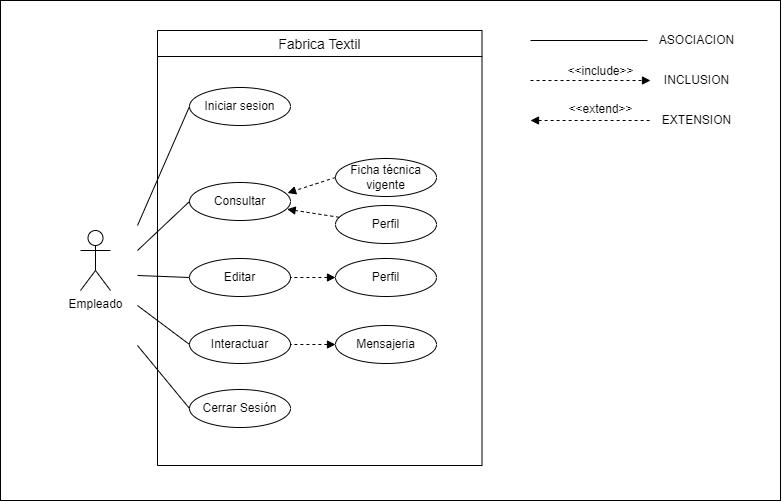

The diagram above was exported from draw.io. Its source (the exported page's mxGraphModel, read from the mxfile embedded in the PNG):
<mxGraphModel dx="1373" dy="1170" grid="1" gridSize="10" guides="1" tooltips="1" connect="1" arrows="1" fold="1" page="1" pageScale="1" pageWidth="827" pageHeight="1169" math="0" shadow="0">
  <root>
    <mxCell id="0" />
    <mxCell id="1" parent="0" />
    <mxCell id="2" value="" style="group" vertex="1" connectable="0" parent="1">
      <mxGeometry x="850" y="20" width="780" height="500" as="geometry" />
    </mxCell>
    <mxCell id="3" value="" style="rounded=0;whiteSpace=wrap;html=1;" vertex="1" parent="2">
      <mxGeometry width="780" height="500" as="geometry" />
    </mxCell>
    <mxCell id="4" value="Empleado" style="shape=umlActor;verticalLabelPosition=bottom;verticalAlign=top;html=1;" vertex="1" parent="2">
      <mxGeometry x="80" y="230" width="30" height="60" as="geometry" />
    </mxCell>
    <mxCell id="5" value="Iniciar sesion" style="ellipse;whiteSpace=wrap;html=1;" vertex="1" parent="2">
      <mxGeometry x="189" y="87" width="101" height="38" as="geometry" />
    </mxCell>
    <mxCell id="6" value="Consultar" style="ellipse;whiteSpace=wrap;html=1;" vertex="1" parent="2">
      <mxGeometry x="189" y="182" width="101" height="38" as="geometry" />
    </mxCell>
    <mxCell id="7" value="Cerrar Sesión" style="ellipse;whiteSpace=wrap;html=1;" vertex="1" parent="2">
      <mxGeometry x="189" y="389" width="101" height="38" as="geometry" />
    </mxCell>
    <mxCell id="8" value="Editar" style="ellipse;whiteSpace=wrap;html=1;" vertex="1" parent="2">
      <mxGeometry x="189" y="258" width="101" height="38" as="geometry" />
    </mxCell>
    <mxCell id="9" value="Perfil" style="ellipse;whiteSpace=wrap;html=1;" vertex="1" parent="2">
      <mxGeometry x="335" y="258" width="101" height="38" as="geometry" />
    </mxCell>
    <mxCell id="10" value="" style="endArrow=none;html=1;rounded=0;dashed=1;endFill=0;startArrow=block;startFill=1;" edge="1" parent="2" source="9" target="8">
      <mxGeometry width="50" height="50" relative="1" as="geometry">
        <mxPoint x="460" y="370" as="sourcePoint" />
        <mxPoint x="510" y="320" as="targetPoint" />
      </mxGeometry>
    </mxCell>
    <mxCell id="11" value="" style="endArrow=none;html=1;rounded=0;entryX=0;entryY=0.5;entryDx=0;entryDy=0;" edge="1" parent="2" target="6">
      <mxGeometry width="50" height="50" relative="1" as="geometry">
        <mxPoint x="137" y="250" as="sourcePoint" />
        <mxPoint x="610" y="370" as="targetPoint" />
      </mxGeometry>
    </mxCell>
    <mxCell id="12" value="" style="endArrow=none;html=1;rounded=0;entryX=0;entryY=0.5;entryDx=0;entryDy=0;" edge="1" parent="2" target="5">
      <mxGeometry width="50" height="50" relative="1" as="geometry">
        <mxPoint x="137" y="225" as="sourcePoint" />
        <mxPoint x="315.1189884558946" y="229.33528783463134" as="targetPoint" />
      </mxGeometry>
    </mxCell>
    <mxCell id="13" value="" style="endArrow=none;html=1;rounded=0;entryX=0;entryY=0.5;entryDx=0;entryDy=0;" edge="1" parent="2" target="8">
      <mxGeometry width="50" height="50" relative="1" as="geometry">
        <mxPoint x="137" y="275" as="sourcePoint" />
        <mxPoint x="242.10409962955168" y="336.6584605952132" as="targetPoint" />
      </mxGeometry>
    </mxCell>
    <mxCell id="14" value="" style="endArrow=none;html=1;rounded=0;entryX=0;entryY=0.5;entryDx=0;entryDy=0;" edge="1" parent="2" target="7">
      <mxGeometry width="50" height="50" relative="1" as="geometry">
        <mxPoint x="137" y="345" as="sourcePoint" />
        <mxPoint x="341.21791506184513" y="541.4395297884662" as="targetPoint" />
      </mxGeometry>
    </mxCell>
    <mxCell id="15" value="Fabrica Textil" style="swimlane;fontStyle=0;childLayout=stackLayout;horizontal=1;startSize=26;horizontalStack=0;resizeParent=1;resizeParentMax=0;resizeLast=0;collapsible=1;marginBottom=0;align=center;fontSize=14;" vertex="1" parent="2">
      <mxGeometry x="157" y="30" width="324.5" height="435" as="geometry" />
    </mxCell>
    <mxCell id="16" value="Ficha técnica vigente" style="ellipse;whiteSpace=wrap;html=1;" vertex="1" parent="2">
      <mxGeometry x="335" y="158" width="101" height="38" as="geometry" />
    </mxCell>
    <mxCell id="17" value="Perfil" style="ellipse;whiteSpace=wrap;html=1;" vertex="1" parent="2">
      <mxGeometry x="335" y="205" width="101" height="38" as="geometry" />
    </mxCell>
    <mxCell id="18" value="" style="endArrow=block;html=1;rounded=0;dashed=1;endFill=1;exitX=0;exitY=0.5;exitDx=0;exitDy=0;entryX=0.971;entryY=0.276;entryDx=0;entryDy=0;entryPerimeter=0;" edge="1" parent="2" source="16" target="6">
      <mxGeometry width="50" height="50" relative="1" as="geometry">
        <mxPoint x="455" y="276" as="sourcePoint" />
        <mxPoint x="293" y="193" as="targetPoint" />
      </mxGeometry>
    </mxCell>
    <mxCell id="19" value="" style="endArrow=block;html=1;rounded=0;dashed=1;endFill=1;entryX=0.967;entryY=0.704;entryDx=0;entryDy=0;entryPerimeter=0;" edge="1" parent="2" source="17" target="6">
      <mxGeometry width="50" height="50" relative="1" as="geometry">
        <mxPoint x="465" y="286" as="sourcePoint" />
        <mxPoint x="290" y="211" as="targetPoint" />
      </mxGeometry>
    </mxCell>
    <mxCell id="20" value="Interactuar" style="ellipse;whiteSpace=wrap;html=1;" vertex="1" parent="2">
      <mxGeometry x="189" y="325" width="101" height="38" as="geometry" />
    </mxCell>
    <mxCell id="21" value="Mensajeria" style="ellipse;whiteSpace=wrap;html=1;" vertex="1" parent="2">
      <mxGeometry x="335" y="325" width="101" height="38" as="geometry" />
    </mxCell>
    <mxCell id="22" value="" style="endArrow=none;html=1;rounded=0;dashed=1;endFill=0;startArrow=block;startFill=1;" edge="1" parent="2" source="21" target="20">
      <mxGeometry width="50" height="50" relative="1" as="geometry">
        <mxPoint x="460" y="437" as="sourcePoint" />
        <mxPoint x="510" y="387" as="targetPoint" />
      </mxGeometry>
    </mxCell>
    <mxCell id="23" value="" style="endArrow=none;html=1;rounded=0;entryX=0;entryY=0.5;entryDx=0;entryDy=0;" edge="1" parent="2" target="20">
      <mxGeometry width="50" height="50" relative="1" as="geometry">
        <mxPoint x="137" y="305" as="sourcePoint" />
        <mxPoint x="242.10409962955168" y="403.6584605952132" as="targetPoint" />
      </mxGeometry>
    </mxCell>
    <mxCell id="24" value="" style="endArrow=none;html=1;rounded=0;" edge="1" parent="2">
      <mxGeometry width="50" height="50" relative="1" as="geometry">
        <mxPoint x="530" y="40" as="sourcePoint" />
        <mxPoint x="647" y="40" as="targetPoint" />
      </mxGeometry>
    </mxCell>
    <mxCell id="25" value="" style="endArrow=block;dashed=1;html=1;rounded=0;endFill=1;" edge="1" parent="2">
      <mxGeometry width="50" height="50" relative="1" as="geometry">
        <mxPoint x="530" y="80" as="sourcePoint" />
        <mxPoint x="650" y="80" as="targetPoint" />
      </mxGeometry>
    </mxCell>
    <mxCell id="26" value="" style="endArrow=none;dashed=1;html=1;rounded=0;startArrow=block;startFill=1;" edge="1" parent="2">
      <mxGeometry width="50" height="50" relative="1" as="geometry">
        <mxPoint x="530" y="119.99999999999977" as="sourcePoint" />
        <mxPoint x="650" y="119.99999999999977" as="targetPoint" />
      </mxGeometry>
    </mxCell>
    <mxCell id="27" value="ASOCIACION" style="text;html=1;align=center;verticalAlign=middle;resizable=0;points=[];autosize=1;strokeColor=none;fillColor=none;" vertex="1" parent="2">
      <mxGeometry x="651" y="30" width="90" height="20" as="geometry" />
    </mxCell>
    <mxCell id="28" value="INCLUSION" style="text;html=1;align=center;verticalAlign=middle;resizable=0;points=[];autosize=1;strokeColor=none;fillColor=none;" vertex="1" parent="2">
      <mxGeometry x="656" y="70" width="80" height="20" as="geometry" />
    </mxCell>
    <mxCell id="29" value="EXTENSION" style="text;html=1;align=center;verticalAlign=middle;resizable=0;points=[];autosize=1;strokeColor=none;fillColor=none;" vertex="1" parent="2">
      <mxGeometry x="656" y="110" width="80" height="20" as="geometry" />
    </mxCell>
    <mxCell id="30" value="&amp;lt;&amp;lt;extend&amp;gt;&amp;gt;" style="text;html=1;align=center;verticalAlign=middle;resizable=0;points=[];autosize=1;strokeColor=none;fillColor=none;" vertex="1" parent="2">
      <mxGeometry x="560" y="99" width="80" height="20" as="geometry" />
    </mxCell>
    <mxCell id="31" value="&amp;lt;&amp;lt;include&amp;gt;&amp;gt;" style="text;html=1;align=center;verticalAlign=middle;resizable=0;points=[];autosize=1;strokeColor=none;fillColor=none;" vertex="1" parent="2">
      <mxGeometry x="560" y="61" width="80" height="20" as="geometry" />
    </mxCell>
  </root>
</mxGraphModel>